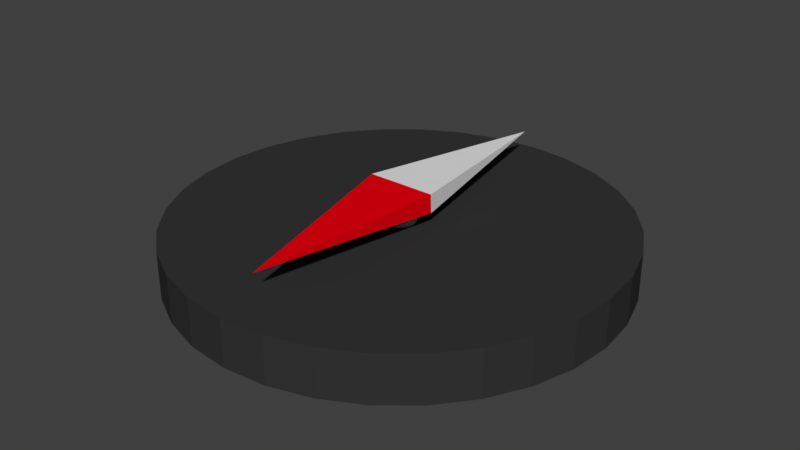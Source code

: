 # Source: compass.blend  (saved by Blender 2.79.0; exported with 4.5.12 LTS)
import bpy
from mathutils import Matrix  # noqa: F401  (used for matrix-valued properties, if any)

bpy.ops.wm.read_factory_settings(use_empty=True)
scene = bpy.context.scene
scene.name = 'Scene'

# ---- collections
col_collection_1 = bpy.data.collections.new('Collection 1'); scene.collection.children.link(col_collection_1)

# ---- materials (node trees are filled in below, after node groups)
mat_material = bpy.data.materials.new('Material')
mat_material.alpha_threshold = 0.0
mat_material.use_transparent_shadow = False
mat_material.diffuse_color = (0.8, 0.0, 0.005351, 1.0)
mat_material.roughness = 0.5
mat_material_003 = bpy.data.materials.new('Material.003')
mat_material_003.alpha_threshold = 0.0
mat_material_003.use_transparent_shadow = False
mat_material_003.roughness = 0.5
mat_material_004 = bpy.data.materials.new('Material.004')
mat_material_004.alpha_threshold = 0.0
mat_material_004.use_transparent_shadow = False
mat_material_004.diffuse_color = (0.03522, 0.03522, 0.03522, 1.0)
mat_material_004.roughness = 0.5

# ---- material node trees

# ---- world
world_world = bpy.data.worlds.new('World'); scene.world = world_world
world_world.color = (0.05088, 0.05088, 0.05088)
world_world.use_sun_shadow = False
world_world.sun_shadow_jitter_overblur = 0.0
world_world.cycles.sampling_method = 'MANUAL'

# ---- meshes
me_cylinder = bpy.data.meshes.new('Cylinder')
me_cylinder.from_pydata([(0.0, 1.0, -1.0), (0.0, 1.0, 1.0), (0.5, 0.866, -1.0), (0.5, 0.866, 1.0), (0.866, 0.5, -1.0), (0.866, 0.5, 1.0), (1.0, -4.371e-08, -1.0), (1.0, -4.371e-08, 1.0), (0.866, -0.5, -1.0), (0.866, -0.5, 1.0), (0.5, -0.866, -1.0), (0.5, -0.866, 1.0), (1.51e-07, -1.0, -1.0), (1.51e-07, -1.0, 1.0), (-0.5, -0.866, -1.0), (-0.5, -0.866, 1.0), (-0.866, -0.5, -1.0), (-0.866, -0.5, 1.0), (-1.0, -4.649e-07, -1.0), (-1.0, -4.649e-07, 1.0), (-0.866, 0.5, -1.0), (-0.866, 0.5, 1.0), (-0.5, 0.866, -1.0), (-0.5, 0.866, 1.0)], [], [(0, 1, 3, 2), (2, 3, 5, 4), (4, 5, 7, 6), (6, 7, 9, 8), (8, 9, 11, 10), (10, 11, 13, 12), (12, 13, 15, 14), (14, 15, 17, 16), (16, 17, 19, 18), (18, 19, 21, 20), (3, 1, 23, 21, 19, 17, 15, 13, 11, 9, 7, 5), (20, 21, 23, 22), (22, 23, 1, 0), (0, 2, 4, 6, 8, 10, 12, 14, 16, 18, 20, 22)])
me_cylinder.use_remesh_preserve_volume = False
me_cylinder.use_remesh_preserve_attributes = False
me_cylinder.use_mirror_vertex_groups = False
me_cylinder.update()
me_cube = bpy.data.meshes.new('Cube')
me_cube.from_pydata([(-0.0786, 2.233, 0.8712), (-0.4194, 0.0, 0.7793), (0.3933, 0.0, 0.7793), (-0.0786, -2.255, 0.8712), (0.0, 0.0, 0.7793), (-0.4194, -0.01055, 1.0), (0.3933, -0.01055, 1.0)], [], [(0, 6, 3, 2), (4, 2, 3), (3, 6, 5), (0, 2, 4), (4, 1, 0), (3, 1, 4), (5, 0, 1), (1, 3, 5), (3, 2, 6), (2, 0, 6), (0, 5, 6)])
me_cube.polygons.foreach_set('material_index', [0, 1, 1, 0, 0, 1, 0, 1, 1, 0, 0])
me_cube.materials.append(mat_material)
me_cube.materials.append(mat_material_003)
me_cube.use_remesh_preserve_volume = False
me_cube.use_remesh_preserve_attributes = False
me_cube.use_mirror_vertex_groups = False
me_cube.update()
me_cylinder_001 = bpy.data.meshes.new('Cylinder.001')
me_cylinder_001.from_pydata([(0.0, 1.0, -1.0), (0.0, 1.0, -0.7862), (0.1951, 0.9808, -1.0), (0.1951, 0.9808, -0.7862), (0.3827, 0.9239, -1.0), (0.3827, 0.9239, -0.7862), (0.5556, 0.8315, -1.0), (0.5556, 0.8315, -0.7862), (0.7071, 0.7071, -1.0), (0.7071, 0.7071, -0.7862), (0.8315, 0.5556, -1.0), (0.8315, 0.5556, -0.7862), (0.9239, 0.3827, -1.0), (0.9239, 0.3827, -0.7862), (0.9808, 0.1951, -1.0), (0.9808, 0.1951, -0.7862), (1.0, 7.55e-08, -1.0), (1.0, 7.55e-08, -0.7862), (0.9808, -0.1951, -1.0), (0.9808, -0.1951, -0.7862), (0.9239, -0.3827, -1.0), (0.9239, -0.3827, -0.7862), (0.8315, -0.5556, -1.0), (0.8315, -0.5556, -0.7862), (0.7071, -0.7071, -1.0), (0.7071, -0.7071, -0.7862), (0.5556, -0.8315, -1.0), (0.5556, -0.8315, -0.7862), (0.3827, -0.9239, -1.0), (0.3827, -0.9239, -0.7862), (0.1951, -0.9808, -1.0), (0.1951, -0.9808, -0.7862), (-3.258e-07, -1.0, -1.0), (-3.258e-07, -1.0, -0.7862), (-0.1951, -0.9808, -1.0), (-0.1951, -0.9808, -0.7862), (-0.3827, -0.9239, -1.0), (-0.3827, -0.9239, -0.7862), (-0.5556, -0.8315, -1.0), (-0.5556, -0.8315, -0.7862), (-0.7071, -0.7071, -1.0), (-0.7071, -0.7071, -0.7862), (-0.8315, -0.5556, -1.0), (-0.8315, -0.5556, -0.7862), (-0.9239, -0.3827, -1.0), (-0.9239, -0.3827, -0.7862), (-0.9808, -0.1951, -1.0), (-0.9808, -0.1951, -0.7862), (-1.0, 9.656e-07, -1.0), (-1.0, 9.656e-07, -0.7862), (-0.9808, 0.1951, -1.0), (-0.9808, 0.1951, -0.7862), (-0.9239, 0.3827, -1.0), (-0.9239, 0.3827, -0.7862), (-0.8315, 0.5556, -1.0), (-0.8315, 0.5556, -0.7862), (-0.7071, 0.7071, -1.0), (-0.7071, 0.7071, -0.7862), (-0.5556, 0.8315, -1.0), (-0.5556, 0.8315, -0.7862), (-0.3827, 0.9239, -1.0), (-0.3827, 0.9239, -0.7862), (-0.1951, 0.9808, -1.0), (-0.1951, 0.9808, -0.7862)], [], [(0, 1, 3, 2), (2, 3, 5, 4), (4, 5, 7, 6), (6, 7, 9, 8), (8, 9, 11, 10), (10, 11, 13, 12), (12, 13, 15, 14), (14, 15, 17, 16), (16, 17, 19, 18), (18, 19, 21, 20), (20, 21, 23, 22), (22, 23, 25, 24), (24, 25, 27, 26), (26, 27, 29, 28), (28, 29, 31, 30), (30, 31, 33, 32), (32, 33, 35, 34), (34, 35, 37, 36), (36, 37, 39, 38), (38, 39, 41, 40), (40, 41, 43, 42), (42, 43, 45, 44), (44, 45, 47, 46), (46, 47, 49, 48), (48, 49, 51, 50), (50, 51, 53, 52), (52, 53, 55, 54), (54, 55, 57, 56), (56, 57, 59, 58), (58, 59, 61, 60), (3, 1, 63, 61, 59, 57, 55, 53, 51, 49, 47, 45, 43, 41, 39, 37, 35, 33, 31, 29, 27, 25, 23, 21, 19, 17, 15, 13, 11, 9, 7, 5), (60, 61, 63, 62), (62, 63, 1, 0), (0, 2, 4, 6, 8, 10, 12, 14, 16, 18, 20, 22, 24, 26, 28, 30, 32, 34, 36, 38, 40, 42, 44, 46, 48, 50, 52, 54, 56, 58, 60, 62)])
me_cylinder_001.materials.append(mat_material_004)
me_cylinder_001.use_remesh_preserve_volume = False
me_cylinder_001.use_remesh_preserve_attributes = False
me_cylinder_001.use_mirror_vertex_groups = False
me_cylinder_001.update()

# ---- objects
ob_connecter = bpy.data.objects.new('Connecter', me_cylinder)
ob_needle = bpy.data.objects.new('Needle', me_cube)
ob_casing = bpy.data.objects.new('Casing', me_cylinder_001)

# ---- transforms, parenting, visibility, modifiers, constraints
ob_connecter.location = (0.0, 0.0, -0.744)
ob_connecter.scale = (0.07146, 0.07146, 0.07146)
ob_connecter.lineart.crease_threshold = 0.0
ob_needle.location = (0.0, 0.0, -0.32)
ob_needle.scale = (-0.3841, -0.3841, -0.3841)
ob_needle.lineart.crease_threshold = 0.0
ob_casing.location = (0.0, 0.0, 0.0)
ob_casing.lineart.crease_threshold = 0.0

# ---- collection membership
col_collection_1.objects.link(ob_connecter)
col_collection_1.objects.link(ob_needle)
col_collection_1.objects.link(ob_casing)

# ---- scene / render settings (as saved in the file)
scene.frame_start = 1; scene.frame_end = 250; scene.frame_set(2)
scene.render.engine = 'BLENDER_EEVEE_NEXT'
scene.render.resolution_percentage = 50
scene.render.dither_intensity = 0.0
scene.cycles.use_denoising = False
scene.cycles.samples = 128
scene.cycles.sampling_pattern = 'TABULATED_SOBOL'
scene.cycles.use_adaptive_sampling = False
scene.cycles.use_light_tree = False
scene.cycles.blur_glossy = 0.0
scene.cycles.sample_clamp_indirect = 0.0
scene.view_settings.view_transform = 'Standard'
bpy.context.view_layer.update()

# ---- added for rendering (the .blend has no active camera and no usable light): camera, sun
cam_auto = bpy.data.cameras.new('AutoCamera')
cam_auto.lens = 50.0
cam_auto.sensor_width = 36.0
cam_auto.clip_end = 1000.0
ob_auto_camera = bpy.data.objects.new('AutoCamera', cam_auto)
scene.collection.objects.link(ob_auto_camera)
ob_auto_camera.location = (2.64054, -3.16864, 1.30281)
ob_auto_camera.rotation_euler = (1.09748, -7.21219e-08, 0.694738)
scene.camera = ob_auto_camera
light_auto_sun = bpy.data.lights.new('AutoSun', 'SUN')
light_auto_sun.energy = 3.0
light_auto_sun.angle = 0.0523599
ob_auto_sun = bpy.data.objects.new('AutoSun', light_auto_sun)
scene.collection.objects.link(ob_auto_sun)
ob_auto_sun.rotation_euler = (0.872665, 0.174533, 0.523599)
bpy.context.view_layer.update()
